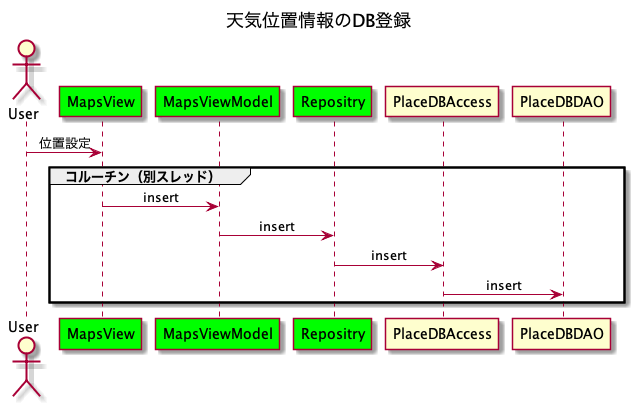

The diagram above was rendered by PlantUML. Its source (embedded in the PNG):
@startuml linsertWeatherInfo

title: 天気位置情報のDB登録

Actor "User" as USER
participant MapsView order 10 #00FF00
participant MapsViewModel order 30 #00FF00
participant Repositry order 40 #00FF00
participant PlaceDBAccess order 50
participant PlaceDBDAO order 60

skinparam SequenceMessageAlignment center

USER -> MapsView : 位置設定
group コルーチン（別スレッド）
MapsView -> MapsViewModel : insert
MapsViewModel -> Repositry : insert
Repositry -> PlaceDBAccess : insert
PlaceDBAccess -> PlaceDBDAO : insert
end

@enduml